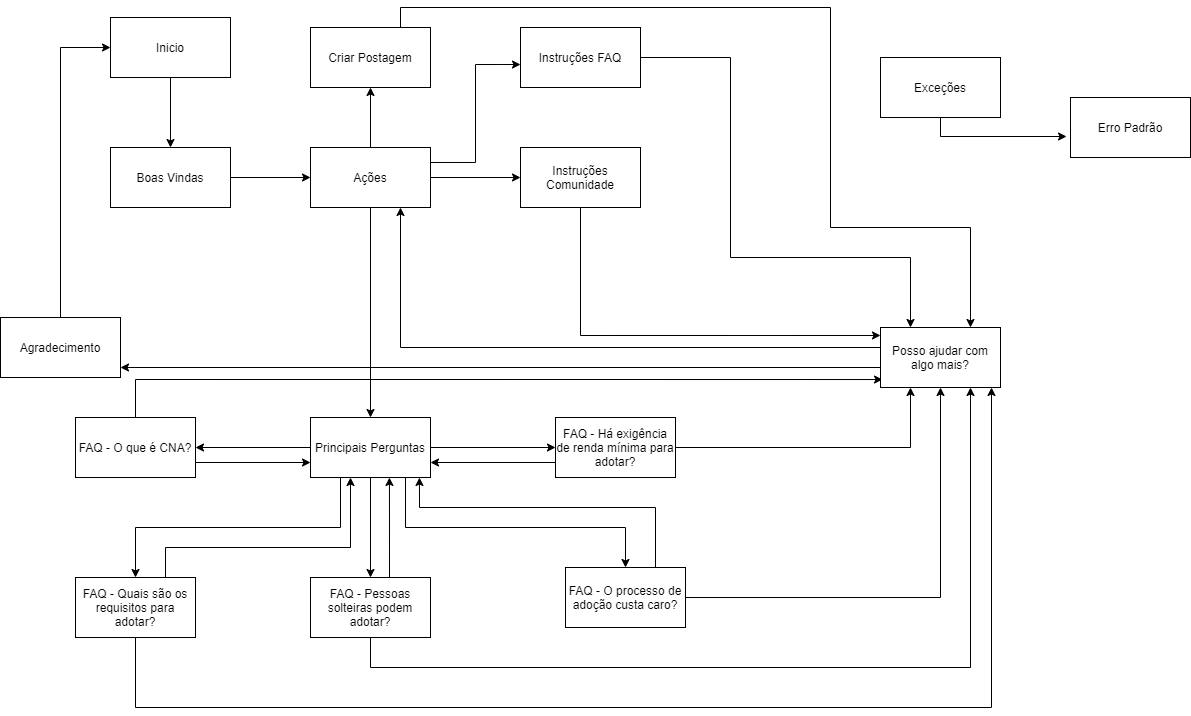

The diagram above was exported from draw.io. Its source (the exported page's mxGraphModel, read from the mxfile embedded in the PNG):
<mxGraphModel dx="2062" dy="762" grid="1" gridSize="10" guides="1" tooltips="1" connect="1" arrows="1" fold="1" page="1" pageScale="1" pageWidth="827" pageHeight="1169" math="0" shadow="0">
  <root>
    <mxCell id="0" />
    <mxCell id="1" parent="0" />
    <mxCell id="v3y4Ukc7pM6POlyMxuxE-2" style="edgeStyle=orthogonalEdgeStyle;rounded=0;orthogonalLoop=1;jettySize=auto;html=1;entryX=0.5;entryY=0;entryDx=0;entryDy=0;" edge="1" parent="1" source="v3y4Ukc7pM6POlyMxuxE-1" target="v3y4Ukc7pM6POlyMxuxE-3">
      <mxGeometry relative="1" as="geometry">
        <mxPoint x="190" y="160" as="targetPoint" />
      </mxGeometry>
    </mxCell>
    <mxCell id="v3y4Ukc7pM6POlyMxuxE-1" value="Inicio" style="rounded=0;whiteSpace=wrap;html=1;" vertex="1" parent="1">
      <mxGeometry x="120" y="30" width="120" height="60" as="geometry" />
    </mxCell>
    <mxCell id="v3y4Ukc7pM6POlyMxuxE-4" style="edgeStyle=orthogonalEdgeStyle;rounded=0;orthogonalLoop=1;jettySize=auto;html=1;" edge="1" parent="1" source="v3y4Ukc7pM6POlyMxuxE-3">
      <mxGeometry relative="1" as="geometry">
        <mxPoint x="320" y="190" as="targetPoint" />
      </mxGeometry>
    </mxCell>
    <mxCell id="v3y4Ukc7pM6POlyMxuxE-3" value="Boas Vindas" style="whiteSpace=wrap;html=1;" vertex="1" parent="1">
      <mxGeometry x="120" y="160" width="120" height="60" as="geometry" />
    </mxCell>
    <mxCell id="v3y4Ukc7pM6POlyMxuxE-25" style="edgeStyle=orthogonalEdgeStyle;rounded=0;orthogonalLoop=1;jettySize=auto;html=1;exitX=0.5;exitY=0;exitDx=0;exitDy=0;entryX=0.5;entryY=1;entryDx=0;entryDy=0;" edge="1" parent="1" source="v3y4Ukc7pM6POlyMxuxE-5" target="v3y4Ukc7pM6POlyMxuxE-6">
      <mxGeometry relative="1" as="geometry" />
    </mxCell>
    <mxCell id="v3y4Ukc7pM6POlyMxuxE-27" style="edgeStyle=orthogonalEdgeStyle;rounded=0;orthogonalLoop=1;jettySize=auto;html=1;exitX=1;exitY=0.5;exitDx=0;exitDy=0;" edge="1" parent="1" source="v3y4Ukc7pM6POlyMxuxE-5" target="v3y4Ukc7pM6POlyMxuxE-8">
      <mxGeometry relative="1" as="geometry" />
    </mxCell>
    <mxCell id="v3y4Ukc7pM6POlyMxuxE-28" style="edgeStyle=orthogonalEdgeStyle;rounded=0;orthogonalLoop=1;jettySize=auto;html=1;exitX=1;exitY=0.25;exitDx=0;exitDy=0;entryX=0;entryY=0.617;entryDx=0;entryDy=0;entryPerimeter=0;" edge="1" parent="1" source="v3y4Ukc7pM6POlyMxuxE-5" target="v3y4Ukc7pM6POlyMxuxE-7">
      <mxGeometry relative="1" as="geometry">
        <mxPoint x="500" y="80" as="targetPoint" />
      </mxGeometry>
    </mxCell>
    <mxCell id="v3y4Ukc7pM6POlyMxuxE-29" style="edgeStyle=orthogonalEdgeStyle;rounded=0;orthogonalLoop=1;jettySize=auto;html=1;entryX=0.5;entryY=0;entryDx=0;entryDy=0;" edge="1" parent="1" source="v3y4Ukc7pM6POlyMxuxE-5" target="v3y4Ukc7pM6POlyMxuxE-9">
      <mxGeometry relative="1" as="geometry">
        <mxPoint x="390" y="270" as="targetPoint" />
        <Array as="points">
          <mxPoint x="380" y="430" />
        </Array>
      </mxGeometry>
    </mxCell>
    <mxCell id="v3y4Ukc7pM6POlyMxuxE-5" value="Ações" style="whiteSpace=wrap;html=1;" vertex="1" parent="1">
      <mxGeometry x="320" y="160" width="120" height="60" as="geometry" />
    </mxCell>
    <mxCell id="v3y4Ukc7pM6POlyMxuxE-48" style="edgeStyle=orthogonalEdgeStyle;rounded=0;orthogonalLoop=1;jettySize=auto;html=1;exitX=0.75;exitY=0;exitDx=0;exitDy=0;entryX=0.75;entryY=0;entryDx=0;entryDy=0;" edge="1" parent="1" source="v3y4Ukc7pM6POlyMxuxE-6" target="v3y4Ukc7pM6POlyMxuxE-15">
      <mxGeometry relative="1" as="geometry">
        <mxPoint x="980" y="240" as="targetPoint" />
        <Array as="points">
          <mxPoint x="410" y="20" />
          <mxPoint x="840" y="20" />
          <mxPoint x="840" y="240" />
          <mxPoint x="980" y="240" />
        </Array>
      </mxGeometry>
    </mxCell>
    <mxCell id="v3y4Ukc7pM6POlyMxuxE-6" value="Criar Postagem" style="whiteSpace=wrap;html=1;" vertex="1" parent="1">
      <mxGeometry x="320" y="40" width="120" height="60" as="geometry" />
    </mxCell>
    <mxCell id="v3y4Ukc7pM6POlyMxuxE-51" style="edgeStyle=orthogonalEdgeStyle;rounded=0;orthogonalLoop=1;jettySize=auto;html=1;exitX=1;exitY=0.5;exitDx=0;exitDy=0;entryX=0.25;entryY=0;entryDx=0;entryDy=0;" edge="1" parent="1" source="v3y4Ukc7pM6POlyMxuxE-7" target="v3y4Ukc7pM6POlyMxuxE-15">
      <mxGeometry relative="1" as="geometry">
        <mxPoint x="920" y="280" as="targetPoint" />
        <Array as="points">
          <mxPoint x="740" y="70" />
          <mxPoint x="740" y="270" />
          <mxPoint x="920" y="270" />
        </Array>
      </mxGeometry>
    </mxCell>
    <mxCell id="v3y4Ukc7pM6POlyMxuxE-7" value="Instruções FAQ" style="whiteSpace=wrap;html=1;" vertex="1" parent="1">
      <mxGeometry x="530" y="40" width="120" height="60" as="geometry" />
    </mxCell>
    <mxCell id="v3y4Ukc7pM6POlyMxuxE-49" style="edgeStyle=orthogonalEdgeStyle;rounded=0;orthogonalLoop=1;jettySize=auto;html=1;exitX=0.5;exitY=1;exitDx=0;exitDy=0;entryX=0;entryY=0.133;entryDx=0;entryDy=0;entryPerimeter=0;" edge="1" parent="1" source="v3y4Ukc7pM6POlyMxuxE-8" target="v3y4Ukc7pM6POlyMxuxE-15">
      <mxGeometry relative="1" as="geometry">
        <mxPoint x="880" y="330" as="targetPoint" />
        <Array as="points">
          <mxPoint x="590" y="348" />
        </Array>
      </mxGeometry>
    </mxCell>
    <mxCell id="v3y4Ukc7pM6POlyMxuxE-8" value="Instruções Comunidade" style="whiteSpace=wrap;html=1;" vertex="1" parent="1">
      <mxGeometry x="530" y="160" width="120" height="60" as="geometry" />
    </mxCell>
    <mxCell id="v3y4Ukc7pM6POlyMxuxE-16" style="edgeStyle=orthogonalEdgeStyle;rounded=0;orthogonalLoop=1;jettySize=auto;html=1;entryX=0;entryY=0.5;entryDx=0;entryDy=0;" edge="1" parent="1" source="v3y4Ukc7pM6POlyMxuxE-9" target="v3y4Ukc7pM6POlyMxuxE-14">
      <mxGeometry relative="1" as="geometry" />
    </mxCell>
    <mxCell id="v3y4Ukc7pM6POlyMxuxE-17" style="edgeStyle=orthogonalEdgeStyle;rounded=0;orthogonalLoop=1;jettySize=auto;html=1;exitX=0;exitY=0.5;exitDx=0;exitDy=0;entryX=1;entryY=0.5;entryDx=0;entryDy=0;" edge="1" parent="1" source="v3y4Ukc7pM6POlyMxuxE-9" target="v3y4Ukc7pM6POlyMxuxE-10">
      <mxGeometry relative="1" as="geometry" />
    </mxCell>
    <mxCell id="v3y4Ukc7pM6POlyMxuxE-18" style="edgeStyle=orthogonalEdgeStyle;rounded=0;orthogonalLoop=1;jettySize=auto;html=1;exitX=0.5;exitY=1;exitDx=0;exitDy=0;" edge="1" parent="1" source="v3y4Ukc7pM6POlyMxuxE-9" target="v3y4Ukc7pM6POlyMxuxE-12">
      <mxGeometry relative="1" as="geometry" />
    </mxCell>
    <mxCell id="v3y4Ukc7pM6POlyMxuxE-20" style="edgeStyle=orthogonalEdgeStyle;rounded=0;orthogonalLoop=1;jettySize=auto;html=1;exitX=0.25;exitY=1;exitDx=0;exitDy=0;entryX=0.5;entryY=0;entryDx=0;entryDy=0;" edge="1" parent="1" source="v3y4Ukc7pM6POlyMxuxE-9" target="v3y4Ukc7pM6POlyMxuxE-11">
      <mxGeometry relative="1" as="geometry">
        <mxPoint x="205" y="530" as="targetPoint" />
      </mxGeometry>
    </mxCell>
    <mxCell id="v3y4Ukc7pM6POlyMxuxE-21" style="edgeStyle=orthogonalEdgeStyle;rounded=0;orthogonalLoop=1;jettySize=auto;html=1;exitX=0.75;exitY=1;exitDx=0;exitDy=0;entryX=0.5;entryY=0;entryDx=0;entryDy=0;" edge="1" parent="1" source="v3y4Ukc7pM6POlyMxuxE-9" target="v3y4Ukc7pM6POlyMxuxE-13">
      <mxGeometry relative="1" as="geometry">
        <mxPoint x="685" y="550" as="targetPoint" />
        <Array as="points">
          <mxPoint x="415" y="540" />
          <mxPoint x="635" y="540" />
        </Array>
      </mxGeometry>
    </mxCell>
    <mxCell id="v3y4Ukc7pM6POlyMxuxE-9" value="Principais Perguntas" style="whiteSpace=wrap;html=1;" vertex="1" parent="1">
      <mxGeometry x="320" y="430" width="120" height="60" as="geometry" />
    </mxCell>
    <mxCell id="v3y4Ukc7pM6POlyMxuxE-34" style="edgeStyle=orthogonalEdgeStyle;rounded=0;orthogonalLoop=1;jettySize=auto;html=1;exitX=1;exitY=0.75;exitDx=0;exitDy=0;entryX=0;entryY=0.75;entryDx=0;entryDy=0;" edge="1" parent="1" source="v3y4Ukc7pM6POlyMxuxE-10" target="v3y4Ukc7pM6POlyMxuxE-9">
      <mxGeometry relative="1" as="geometry" />
    </mxCell>
    <mxCell id="v3y4Ukc7pM6POlyMxuxE-38" style="edgeStyle=orthogonalEdgeStyle;rounded=0;orthogonalLoop=1;jettySize=auto;html=1;entryX=0.017;entryY=0.867;entryDx=0;entryDy=0;entryPerimeter=0;" edge="1" parent="1" source="v3y4Ukc7pM6POlyMxuxE-10" target="v3y4Ukc7pM6POlyMxuxE-15">
      <mxGeometry relative="1" as="geometry">
        <mxPoint x="860" y="390" as="targetPoint" />
        <Array as="points">
          <mxPoint x="145" y="392" />
        </Array>
      </mxGeometry>
    </mxCell>
    <mxCell id="v3y4Ukc7pM6POlyMxuxE-10" value="FAQ - O que é CNA?" style="whiteSpace=wrap;html=1;" vertex="1" parent="1">
      <mxGeometry x="85" y="430" width="120" height="60" as="geometry" />
    </mxCell>
    <mxCell id="v3y4Ukc7pM6POlyMxuxE-35" style="edgeStyle=orthogonalEdgeStyle;rounded=0;orthogonalLoop=1;jettySize=auto;html=1;exitX=0.75;exitY=0;exitDx=0;exitDy=0;" edge="1" parent="1" source="v3y4Ukc7pM6POlyMxuxE-11" target="v3y4Ukc7pM6POlyMxuxE-9">
      <mxGeometry relative="1" as="geometry">
        <mxPoint x="360" y="530" as="targetPoint" />
        <Array as="points">
          <mxPoint x="175" y="560" />
          <mxPoint x="360" y="560" />
        </Array>
      </mxGeometry>
    </mxCell>
    <mxCell id="v3y4Ukc7pM6POlyMxuxE-41" style="edgeStyle=orthogonalEdgeStyle;rounded=0;orthogonalLoop=1;jettySize=auto;html=1;exitX=0.5;exitY=1;exitDx=0;exitDy=0;entryX=0.925;entryY=1;entryDx=0;entryDy=0;entryPerimeter=0;" edge="1" parent="1" source="v3y4Ukc7pM6POlyMxuxE-11" target="v3y4Ukc7pM6POlyMxuxE-15">
      <mxGeometry relative="1" as="geometry">
        <mxPoint x="1010" y="720" as="targetPoint" />
        <Array as="points">
          <mxPoint x="145" y="720" />
          <mxPoint x="1001" y="720" />
        </Array>
      </mxGeometry>
    </mxCell>
    <mxCell id="v3y4Ukc7pM6POlyMxuxE-11" value="FAQ - Quais são os requisitos para adotar?" style="whiteSpace=wrap;html=1;" vertex="1" parent="1">
      <mxGeometry x="85" y="590" width="120" height="60" as="geometry" />
    </mxCell>
    <mxCell id="v3y4Ukc7pM6POlyMxuxE-32" style="edgeStyle=orthogonalEdgeStyle;rounded=0;orthogonalLoop=1;jettySize=auto;html=1;exitX=0.75;exitY=0;exitDx=0;exitDy=0;entryX=0.658;entryY=1;entryDx=0;entryDy=0;entryPerimeter=0;" edge="1" parent="1" source="v3y4Ukc7pM6POlyMxuxE-12" target="v3y4Ukc7pM6POlyMxuxE-9">
      <mxGeometry relative="1" as="geometry">
        <mxPoint x="400" y="560" as="targetPoint" />
        <Array as="points">
          <mxPoint x="399" y="590" />
        </Array>
      </mxGeometry>
    </mxCell>
    <mxCell id="v3y4Ukc7pM6POlyMxuxE-43" style="edgeStyle=orthogonalEdgeStyle;rounded=0;orthogonalLoop=1;jettySize=auto;html=1;exitX=0.5;exitY=1;exitDx=0;exitDy=0;entryX=0.75;entryY=1;entryDx=0;entryDy=0;" edge="1" parent="1" source="v3y4Ukc7pM6POlyMxuxE-12" target="v3y4Ukc7pM6POlyMxuxE-15">
      <mxGeometry relative="1" as="geometry">
        <mxPoint x="990" y="680" as="targetPoint" />
        <Array as="points">
          <mxPoint x="380" y="680" />
          <mxPoint x="980" y="680" />
        </Array>
      </mxGeometry>
    </mxCell>
    <mxCell id="v3y4Ukc7pM6POlyMxuxE-12" value="FAQ - Pessoas solteiras podem adotar?" style="whiteSpace=wrap;html=1;" vertex="1" parent="1">
      <mxGeometry x="320" y="590" width="120" height="60" as="geometry" />
    </mxCell>
    <mxCell id="v3y4Ukc7pM6POlyMxuxE-36" style="edgeStyle=orthogonalEdgeStyle;rounded=0;orthogonalLoop=1;jettySize=auto;html=1;exitX=0.75;exitY=0;exitDx=0;exitDy=0;entryX=0.908;entryY=1;entryDx=0;entryDy=0;entryPerimeter=0;" edge="1" parent="1" source="v3y4Ukc7pM6POlyMxuxE-13" target="v3y4Ukc7pM6POlyMxuxE-9">
      <mxGeometry relative="1" as="geometry">
        <mxPoint x="430" y="520" as="targetPoint" />
        <Array as="points">
          <mxPoint x="665" y="520" />
          <mxPoint x="429" y="520" />
        </Array>
      </mxGeometry>
    </mxCell>
    <mxCell id="v3y4Ukc7pM6POlyMxuxE-42" style="edgeStyle=orthogonalEdgeStyle;rounded=0;orthogonalLoop=1;jettySize=auto;html=1;entryX=0.5;entryY=1;entryDx=0;entryDy=0;" edge="1" parent="1" source="v3y4Ukc7pM6POlyMxuxE-13" target="v3y4Ukc7pM6POlyMxuxE-15">
      <mxGeometry relative="1" as="geometry">
        <mxPoint x="950" y="610" as="targetPoint" />
      </mxGeometry>
    </mxCell>
    <mxCell id="v3y4Ukc7pM6POlyMxuxE-13" value="FAQ - O processo de adoção custa caro?" style="whiteSpace=wrap;html=1;" vertex="1" parent="1">
      <mxGeometry x="575" y="580" width="120" height="60" as="geometry" />
    </mxCell>
    <mxCell id="v3y4Ukc7pM6POlyMxuxE-33" style="edgeStyle=orthogonalEdgeStyle;rounded=0;orthogonalLoop=1;jettySize=auto;html=1;exitX=0;exitY=0.75;exitDx=0;exitDy=0;entryX=1;entryY=0.75;entryDx=0;entryDy=0;" edge="1" parent="1" source="v3y4Ukc7pM6POlyMxuxE-14" target="v3y4Ukc7pM6POlyMxuxE-9">
      <mxGeometry relative="1" as="geometry" />
    </mxCell>
    <mxCell id="v3y4Ukc7pM6POlyMxuxE-40" value="" style="edgeStyle=orthogonalEdgeStyle;rounded=0;orthogonalLoop=1;jettySize=auto;html=1;entryX=0.25;entryY=1;entryDx=0;entryDy=0;" edge="1" parent="1" source="v3y4Ukc7pM6POlyMxuxE-14" target="v3y4Ukc7pM6POlyMxuxE-15">
      <mxGeometry relative="1" as="geometry">
        <mxPoint x="940" y="460" as="targetPoint" />
      </mxGeometry>
    </mxCell>
    <mxCell id="v3y4Ukc7pM6POlyMxuxE-14" value="FAQ - Há exigência de renda mínima para adotar?" style="whiteSpace=wrap;html=1;" vertex="1" parent="1">
      <mxGeometry x="565" y="430" width="120" height="60" as="geometry" />
    </mxCell>
    <mxCell id="v3y4Ukc7pM6POlyMxuxE-37" style="edgeStyle=orthogonalEdgeStyle;rounded=0;orthogonalLoop=1;jettySize=auto;html=1;entryX=0.75;entryY=1;entryDx=0;entryDy=0;" edge="1" parent="1" source="v3y4Ukc7pM6POlyMxuxE-15" target="v3y4Ukc7pM6POlyMxuxE-5">
      <mxGeometry relative="1" as="geometry">
        <mxPoint x="410" y="350" as="targetPoint" />
        <Array as="points">
          <mxPoint x="410" y="360" />
        </Array>
      </mxGeometry>
    </mxCell>
    <mxCell id="v3y4Ukc7pM6POlyMxuxE-53" style="edgeStyle=orthogonalEdgeStyle;rounded=0;orthogonalLoop=1;jettySize=auto;html=1;exitX=0;exitY=0.5;exitDx=0;exitDy=0;" edge="1" parent="1" source="v3y4Ukc7pM6POlyMxuxE-15">
      <mxGeometry relative="1" as="geometry">
        <mxPoint x="130" y="380" as="targetPoint" />
        <Array as="points">
          <mxPoint x="890" y="380" />
        </Array>
      </mxGeometry>
    </mxCell>
    <mxCell id="v3y4Ukc7pM6POlyMxuxE-15" value="Posso ajudar com algo mais?" style="whiteSpace=wrap;html=1;" vertex="1" parent="1">
      <mxGeometry x="890" y="340" width="120" height="60" as="geometry" />
    </mxCell>
    <mxCell id="v3y4Ukc7pM6POlyMxuxE-47" style="edgeStyle=orthogonalEdgeStyle;rounded=0;orthogonalLoop=1;jettySize=auto;html=1;entryX=-0.033;entryY=0.65;entryDx=0;entryDy=0;entryPerimeter=0;" edge="1" parent="1" source="v3y4Ukc7pM6POlyMxuxE-23" target="v3y4Ukc7pM6POlyMxuxE-24">
      <mxGeometry relative="1" as="geometry">
        <mxPoint x="950" y="160" as="targetPoint" />
        <Array as="points">
          <mxPoint x="950" y="149" />
        </Array>
      </mxGeometry>
    </mxCell>
    <mxCell id="v3y4Ukc7pM6POlyMxuxE-23" value="Exceções" style="whiteSpace=wrap;html=1;" vertex="1" parent="1">
      <mxGeometry x="890" y="70" width="120" height="60" as="geometry" />
    </mxCell>
    <mxCell id="v3y4Ukc7pM6POlyMxuxE-24" value="Erro Padrão" style="whiteSpace=wrap;html=1;" vertex="1" parent="1">
      <mxGeometry x="1080" y="110" width="120" height="60" as="geometry" />
    </mxCell>
    <mxCell id="v3y4Ukc7pM6POlyMxuxE-46" style="edgeStyle=orthogonalEdgeStyle;rounded=0;orthogonalLoop=1;jettySize=auto;html=1;" edge="1" parent="1" source="v3y4Ukc7pM6POlyMxuxE-44">
      <mxGeometry relative="1" as="geometry">
        <mxPoint x="120" y="60" as="targetPoint" />
        <Array as="points">
          <mxPoint x="70" y="60" />
        </Array>
      </mxGeometry>
    </mxCell>
    <mxCell id="v3y4Ukc7pM6POlyMxuxE-44" value="Agradecimento" style="whiteSpace=wrap;html=1;" vertex="1" parent="1">
      <mxGeometry x="10" y="330" width="120" height="60" as="geometry" />
    </mxCell>
  </root>
</mxGraphModel>